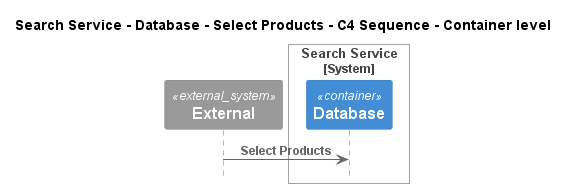

The diagram above was rendered by PlantUML. Its source (embedded in the PNG):
@startuml
!pragma layout smetana
!include ..\..\..\..\..\..\..\.c4s\C4_Sequence.puml

title Search Service - Database - Select Products - C4 Sequence - Container level

System_Ext(C4InterFlow.SoftwareSystems.ExternalSystem, "External", "")

System_Boundary(ECommercePlatform.SoftwareSystems.SearchService, "Search Service")
    Container(ECommercePlatform.SoftwareSystems.SearchService.Containers.Database, "Database", "", "")
Boundary_End()

Rel(C4InterFlow.SoftwareSystems.ExternalSystem, ECommercePlatform.SoftwareSystems.SearchService.Containers.Database, "Select Products")


@enduml